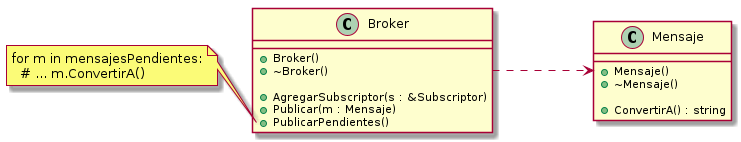

The diagram above was rendered by PlantUML. Its source (embedded in the PNG):
@startuml

!include clase_broker.plantuml
!include clase_mensaje.plantuml

Broker .> Mensaje: "\t\t"

@enduml